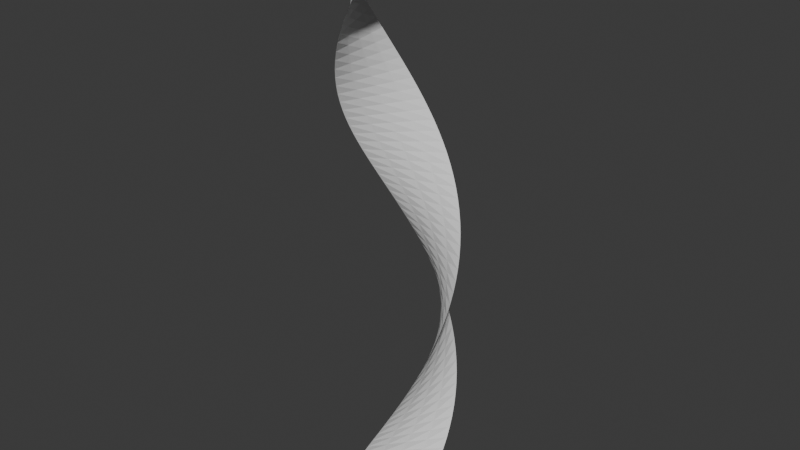 # Source: Spiral01.blend  (saved by Blender 4.0.36; exported with 4.5.12 LTS)
import bpy
from mathutils import Matrix  # noqa: F401  (used for matrix-valued properties, if any)

bpy.ops.wm.read_factory_settings(use_empty=True)
scene = bpy.context.scene
scene.name = 'Scene'

# ---- collections
col_collection = bpy.data.collections.new('Collection'); scene.collection.children.link(col_collection)

# ---- world
world_world = bpy.data.worlds.new('World'); scene.world = world_world
world_world.use_nodes = True; world_world.node_tree.nodes.clear()
_N = world_world.node_tree.nodes; _L = world_world.node_tree.links
n0 = _N.new('ShaderNodeOutputWorld'); n0.name = 'World Output'; n0.location = (300, 300)
n1 = _N.new('ShaderNodeBackground'); n1.name = 'Background'; n1.location = (10, 300)
n1.inputs[0].default_value = (0.05088, 0.05088, 0.05088, 1.0)
_L.new(n1.outputs[0], n0.inputs[0])
n0.is_active_output = True
world_world.color = (0.05088, 0.05088, 0.05088)
world_world.use_sun_shadow = False
world_world.sun_shadow_jitter_overblur = 0.0

# ---- meshes
me_plane = bpy.data.meshes.new('Plane')
me_plane.from_pydata([(-1.0, -1.0, 0.0), (1.0, -1.0, 0.0), (-0.5412, -1.307, 0.9375), (1.307, -0.5412, 0.9375), (0.0, -1.414, 1.875), (1.414, 0.0, 1.875), (0.5412, -1.307, 2.812), (1.307, 0.5412, 2.812), (1.0, -1.0, 3.75), (1.0, 1.0, 3.75), (1.307, -0.5412, 4.688), (0.5412, 1.307, 4.688), (1.414, 0.0, 5.625), (0.0, 1.414, 5.625), (1.307, 0.5412, 6.562), (-0.5412, 1.307, 6.562), (1.0, 1.0, 7.5), (-1.0, 1.0, 7.5), (0.5412, 1.307, 8.438), (-1.307, 0.5412, 8.438), (-2.384e-07, 1.414, 9.375), (-1.414, -2.384e-07, 9.375), (-0.5412, 1.307, 10.31), (-1.307, -0.5412, 10.31), (-1.0, 1.0, 11.25), (-1.0, -1.0, 11.25), (-1.307, 0.5412, 12.19), (-0.5412, -1.307, 12.19), (-1.414, -4.768e-07, 13.12), (4.768e-07, -1.414, 13.12), (-1.307, -0.5412, 14.06), (0.5412, -1.307, 14.06), (-1.0, -1.0, 15.0), (1.0, -1.0, 15.0)], [], [(0, 1, 3, 2), (2, 3, 5, 4), (4, 5, 7, 6), (6, 7, 9, 8), (8, 9, 11, 10), (10, 11, 13, 12), (12, 13, 15, 14), (14, 15, 17, 16), (16, 17, 19, 18), (18, 19, 21, 20), (20, 21, 23, 22), (22, 23, 25, 24), (24, 25, 27, 26), (26, 27, 29, 28), (28, 29, 31, 30), (30, 31, 33, 32)])
_uv = me_plane.uv_layers.new(name='UVMap')
_uv.uv.foreach_set('vector', [3.153e-05, -0.005769, 1.0, -0.004437, 1.0, 0.05835, 3.153e-05, 0.05702, 3.153e-05, 0.05702, 1.0, 0.05835, 1.0, 0.1211, 3.153e-05, 0.1198, 3.153e-05, 0.1198, 1.0, 0.1211, 1.0, 0.1839, 3.153e-05, 0.1826, 3.153e-05, 0.1826, 1.0, 0.1839, 1.0, 0.2467, 3.153e-05, 0.2454, 3.153e-05, 0.2454, 1.0, 0.2467, 1.0, 0.3095, 3.153e-05, 0.3082, 3.153e-05, 0.3082, 1.0, 0.3095, 1.0, 0.3723, 3.153e-05, 0.371, 3.153e-05, 0.371, 1.0, 0.3723, 1.0, 0.4351, 3.153e-05, 0.4338, 3.153e-05, 0.4338, 1.0, 0.4351, 1.0, 0.4979, 3.153e-05, 0.4965, 3.153e-05, 0.4965, 1.0, 0.4979, 1.0, 0.5607, 3.153e-05, 0.5593, 3.153e-05, 0.5593, 1.0, 0.5607, 1.0, 0.6235, 3.159e-05, 0.6221, 3.159e-05, 0.6221, 1.0, 0.6235, 1.0, 0.6862, 3.159e-05, 0.6849, 3.159e-05, 0.6849, 1.0, 0.6862, 1.0, 0.749, 3.159e-05, 0.7477, 3.159e-05, 0.7477, 1.0, 0.749, 1.0, 0.8118, 3.159e-05, 0.8105, 3.159e-05, 0.8105, 1.0, 0.8118, 1.0, 0.8746, 3.159e-05, 0.8733, 3.159e-05, 0.8733, 1.0, 0.8746, 1.0, 0.9374, 3.159e-05, 0.9361, 3.159e-05, 0.9361, 1.0, 0.9374, 1.0, 1.0, 3.165e-05, 0.9989])
me_plane.update()

# ---- objects
ob_spiral01 = bpy.data.objects.new('Spiral01', me_plane)

# ---- transforms, parenting, visibility, modifiers, constraints
ob_spiral01.location = (0.0, 0.0, 0.0)
_m = ob_spiral01.modifiers.new('Subdivision', 'SUBSURF')

# ---- collection membership
col_collection.objects.link(ob_spiral01)

# ---- scene / render settings (as saved in the file)
scene.frame_start = 1; scene.frame_end = 250; scene.frame_set(0)
scene.render.engine = 'BLENDER_EEVEE_NEXT'
scene.cycles.sampling_pattern = 'TABULATED_SOBOL'
bpy.context.view_layer.update()

# ---- added for rendering (the .blend has no active camera and no usable light): camera, sun
cam_auto = bpy.data.cameras.new('AutoCamera')
cam_auto.lens = 50.0
cam_auto.sensor_width = 36.0
cam_auto.clip_end = 1000.0
ob_auto_camera = bpy.data.objects.new('AutoCamera', cam_auto)
scene.collection.objects.link(ob_auto_camera)
ob_auto_camera.location = (14.3633, -17.236, 18.9907)
ob_auto_camera.rotation_euler = (1.09748, -7.21219e-08, 0.694738)
scene.camera = ob_auto_camera
light_auto_sun = bpy.data.lights.new('AutoSun', 'SUN')
light_auto_sun.energy = 3.0
light_auto_sun.angle = 0.0523599
ob_auto_sun = bpy.data.objects.new('AutoSun', light_auto_sun)
scene.collection.objects.link(ob_auto_sun)
ob_auto_sun.rotation_euler = (0.872665, 0.174533, 0.523599)
bpy.context.view_layer.update()
